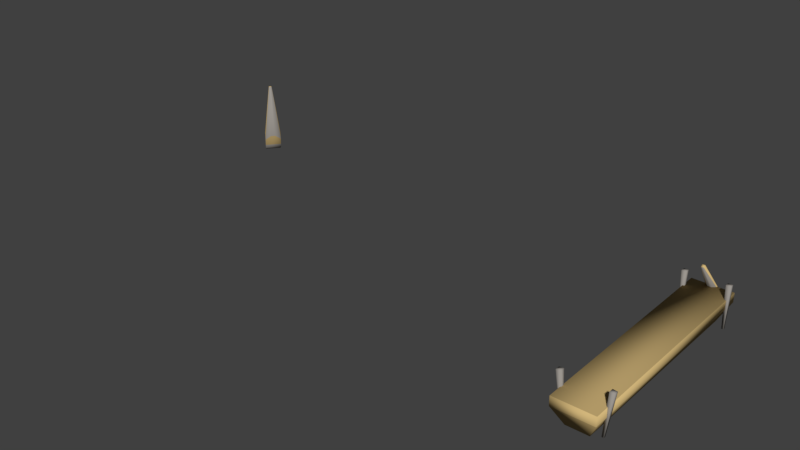 # Source: Farm0_Prop1-Colliders.blend  (saved by Blender 2.77.0; exported with 4.5.12 LTS)
import bpy
from mathutils import Matrix  # noqa: F401  (used for matrix-valued properties, if any)

bpy.ops.wm.read_factory_settings(use_empty=True)
scene = bpy.context.scene
scene.name = 'Scene'

# ---- collections
col_collection_1 = bpy.data.collections.new('Collection 1'); scene.collection.children.link(col_collection_1)

# ---- materials (node trees are filled in below, after node groups)
mat_woodishoccluded_004 = bpy.data.materials.new('woodishoccluded.004')
mat_woodishoccluded_004.alpha_threshold = 0.0
mat_woodishoccluded_004.use_transparent_shadow = False
mat_woodishoccluded_004.diffuse_color = (0.4353, 0.3137, 0.1333, 1.0)
mat_woodishoccluded_004.specular_color = (0.0, 0.0, 0.0)
mat_woodishoccluded_004.roughness = 0.5
mat_woodish_008 = bpy.data.materials.new('woodish.008')
mat_woodish_008.alpha_threshold = 0.0
mat_woodish_008.use_transparent_shadow = False
mat_woodish_008.diffuse_color = (0.651, 0.4706, 0.2, 1.0)
mat_woodish_008.specular_color = (0.0, 0.0, 0.0)
mat_woodish_008.roughness = 0.5
mat_ironish_007 = bpy.data.materials.new('ironish.007')
mat_ironish_007.alpha_threshold = 0.0
mat_ironish_007.use_transparent_shadow = False
mat_ironish_007.diffuse_color = (0.3294, 0.3059, 0.2784, 1.0)
mat_ironish_007.specular_color = (0.0, 0.0, 0.0)
mat_ironish_007.roughness = 0.5
mat_woodish_013 = bpy.data.materials.new('woodish.013')
mat_woodish_013.alpha_threshold = 0.0
mat_woodish_013.use_transparent_shadow = False
mat_woodish_013.diffuse_color = (0.651, 0.4706, 0.2, 1.0)
mat_woodish_013.specular_color = (0.0, 0.0, 0.0)
mat_woodish_013.roughness = 0.5
mat_ironish_010 = bpy.data.materials.new('ironish.010')
mat_ironish_010.alpha_threshold = 0.0
mat_ironish_010.use_transparent_shadow = False
mat_ironish_010.diffuse_color = (0.3294, 0.3059, 0.2784, 1.0)
mat_ironish_010.specular_color = (0.0, 0.0, 0.0)
mat_ironish_010.roughness = 0.5

# ---- material node trees

# ---- world
world_world = bpy.data.worlds.new('World'); scene.world = world_world
world_world.color = (0.05088, 0.05088, 0.05088)
world_world.use_sun_shadow = False
world_world.sun_shadow_jitter_overblur = 0.0
world_world.cycles.sampling_method = 'MANUAL'

# ---- meshes
me_woodishocc_007 = bpy.data.meshes.new('woodishocc.007')
me_woodishocc_007.from_pydata([(3.541, 1.052, -1.774), (3.641, 1.063, -1.774), (3.541, 1.052, -1.674), (3.641, 1.063, -1.674), (3.702, -1.052, -1.834), (3.702, -1.052, -1.614), (3.921, -1.029, -1.614), (3.921, -1.029, -1.834)], [], [(7, 6, 5, 4), (2, 3, 1, 0), (4, 5, 2, 0), (5, 6, 3, 2), (4, 0, 1, 7), (6, 7, 1, 3)])
me_woodishocc_007.polygons.foreach_set('use_smooth', [True] * 6)
me_woodishocc_007.polygons.foreach_set('material_index', [2, 2, 2, 2, 2, 2])
_ca = me_woodishocc_007.color_attributes.new('Col', 'BYTE_COLOR', 'CORNER')
_ca.data.foreach_set('color', [1.0, 1.0, 1.0, 1.0, 1.0, 1.0, 1.0, 1.0, 1.0, 1.0, 1.0, 1.0, 1.0, 1.0, 1.0, 1.0, 1.0, 1.0, 1.0, 1.0, 1.0, 1.0, 1.0, 1.0, 1.0, 1.0, 1.0, 1.0, 1.0, 1.0, 1.0, 1.0, 1.0, 1.0, 1.0, 1.0, 1.0, 1.0, 1.0, 1.0, 1.0, 1.0, 1.0, 1.0, 1.0, 1.0, 1.0, 1.0, 1.0, 1.0, 1.0, 1.0, 1.0, 1.0, 1.0, 1.0, 1.0, 1.0, 1.0, 1.0, 1.0, 1.0, 1.0, 1.0, 1.0, 1.0, 1.0, 1.0, 1.0, 1.0, 1.0, 1.0, 1.0, 1.0, 1.0, 1.0, 1.0, 1.0, 1.0, 1.0, 1.0, 1.0, 1.0, 1.0, 1.0, 1.0, 1.0, 1.0, 1.0, 1.0, 1.0, 1.0, 1.0, 1.0, 1.0, 1.0])
me_woodishocc_007.materials.append(mat_woodishoccluded_004)
me_woodishocc_007.materials.append(mat_woodish_008)
me_woodishocc_007.materials.append(mat_ironish_007)
me_woodishocc_007.materials.append(mat_woodish_013)
me_woodishocc_007.materials.append(mat_ironish_010)
me_woodishocc_007.use_remesh_preserve_volume = False
me_woodishocc_007.use_remesh_preserve_attributes = False
me_woodishocc_007.use_mirror_vertex_groups = False
me_woodishocc_007.update()
me_woodishocc_006 = bpy.data.meshes.new('woodishocc.006')
me_woodishocc_006.from_pydata([(1.844, 1.052, -1.774), (1.745, 1.063, -1.774), (1.844, 1.052, -1.674), (1.745, 1.063, -1.674), (1.684, -1.052, -1.834), (1.684, -1.052, -1.614), (1.465, -1.029, -1.614), (1.465, -1.029, -1.834)], [], [(6, 5, 2, 3), (7, 6, 3, 1), (4, 0, 2, 5), (4, 7, 1, 0), (0, 1, 3, 2), (6, 7, 4, 5)])
me_woodishocc_006.polygons.foreach_set('use_smooth', [True] * 6)
me_woodishocc_006.polygons.foreach_set('material_index', [2, 2, 2, 2, 2, 2])
_ca = me_woodishocc_006.color_attributes.new('Col', 'BYTE_COLOR', 'CORNER')
_ca.data.foreach_set('color', [1.0, 1.0, 1.0, 1.0, 1.0, 1.0, 1.0, 1.0, 1.0, 1.0, 1.0, 1.0, 1.0, 1.0, 1.0, 1.0, 1.0, 1.0, 1.0, 1.0, 1.0, 1.0, 1.0, 1.0, 1.0, 1.0, 1.0, 1.0, 1.0, 1.0, 1.0, 1.0, 1.0, 1.0, 1.0, 1.0, 1.0, 1.0, 1.0, 1.0, 1.0, 1.0, 1.0, 1.0, 1.0, 1.0, 1.0, 1.0, 1.0, 1.0, 1.0, 1.0, 1.0, 1.0, 1.0, 1.0, 1.0, 1.0, 1.0, 1.0, 1.0, 1.0, 1.0, 1.0, 1.0, 1.0, 1.0, 1.0, 1.0, 1.0, 1.0, 1.0, 1.0, 1.0, 1.0, 1.0, 1.0, 1.0, 1.0, 1.0, 1.0, 1.0, 1.0, 1.0, 1.0, 1.0, 1.0, 1.0, 1.0, 1.0, 1.0, 1.0, 1.0, 1.0, 1.0, 1.0])
me_woodishocc_006.materials.append(mat_woodishoccluded_004)
me_woodishocc_006.materials.append(mat_woodish_008)
me_woodishocc_006.materials.append(mat_ironish_007)
me_woodishocc_006.materials.append(mat_woodish_013)
me_woodishocc_006.materials.append(mat_ironish_010)
me_woodishocc_006.use_remesh_preserve_volume = False
me_woodishocc_006.use_remesh_preserve_attributes = False
me_woodishocc_006.use_mirror_vertex_groups = False
me_woodishocc_006.update()
me_woodishocc_005 = bpy.data.meshes.new('woodishocc.005')
me_woodishocc_005.from_pydata([(3.643, 1.063, 7.826), (3.743, 1.063, 7.826), (3.643, 1.063, 7.926), (3.743, 1.063, 7.926), (3.583, -1.047, 7.766), (3.583, -1.047, 7.986), (3.803, -1.047, 7.986), (3.803, -1.047, 7.766)], [], [(5, 2, 0, 4), (1, 7, 4, 0), (6, 3, 2, 5), (6, 7, 1, 3), (3, 1, 0, 2), (7, 6, 5, 4)])
me_woodishocc_005.polygons.foreach_set('use_smooth', [True] * 6)
me_woodishocc_005.polygons.foreach_set('material_index', [2, 2, 2, 2, 2, 2])
_ca = me_woodishocc_005.color_attributes.new('Col', 'BYTE_COLOR', 'CORNER')
_ca.data.foreach_set('color', [1.0, 1.0, 1.0, 1.0, 1.0, 1.0, 1.0, 1.0, 1.0, 1.0, 1.0, 1.0, 1.0, 1.0, 1.0, 1.0, 1.0, 1.0, 1.0, 1.0, 1.0, 1.0, 1.0, 1.0, 1.0, 1.0, 1.0, 1.0, 1.0, 1.0, 1.0, 1.0, 1.0, 1.0, 1.0, 1.0, 1.0, 1.0, 1.0, 1.0, 1.0, 1.0, 1.0, 1.0, 1.0, 1.0, 1.0, 1.0, 1.0, 1.0, 1.0, 1.0, 1.0, 1.0, 1.0, 1.0, 1.0, 1.0, 1.0, 1.0, 1.0, 1.0, 1.0, 1.0, 1.0, 1.0, 1.0, 1.0, 1.0, 1.0, 1.0, 1.0, 1.0, 1.0, 1.0, 1.0, 1.0, 1.0, 1.0, 1.0, 1.0, 1.0, 1.0, 1.0, 1.0, 1.0, 1.0, 1.0, 1.0, 1.0, 1.0, 1.0, 1.0, 1.0, 1.0, 1.0])
me_woodishocc_005.materials.append(mat_woodishoccluded_004)
me_woodishocc_005.materials.append(mat_woodish_008)
me_woodishocc_005.materials.append(mat_ironish_007)
me_woodishocc_005.materials.append(mat_woodish_013)
me_woodishocc_005.materials.append(mat_ironish_010)
me_woodishocc_005.use_remesh_preserve_volume = False
me_woodishocc_005.use_remesh_preserve_attributes = False
me_woodishocc_005.use_mirror_vertex_groups = False
me_woodishocc_005.update()
me_woodishocc_003 = bpy.data.meshes.new('woodishocc.003')
me_woodishocc_003.from_pydata([(1.738, 1.063, 7.826), (1.638, 1.063, 7.826), (1.738, 1.063, 7.926), (1.638, 1.063, 7.926), (1.798, -1.047, 7.766), (1.798, -1.047, 7.986), (1.578, -1.047, 7.986), (1.578, -1.047, 7.766)], [], [(6, 5, 2, 3), (0, 1, 3, 2), (4, 7, 1, 0), (6, 7, 4, 5), (5, 4, 0, 2), (7, 6, 3, 1)])
me_woodishocc_003.polygons.foreach_set('use_smooth', [True] * 6)
me_woodishocc_003.polygons.foreach_set('material_index', [2, 2, 2, 2, 2, 2])
_ca = me_woodishocc_003.color_attributes.new('Col', 'BYTE_COLOR', 'CORNER')
_ca.data.foreach_set('color', [1.0, 1.0, 1.0, 1.0, 1.0, 1.0, 1.0, 1.0, 1.0, 1.0, 1.0, 1.0, 1.0, 1.0, 1.0, 1.0, 1.0, 1.0, 1.0, 1.0, 1.0, 1.0, 1.0, 1.0, 1.0, 1.0, 1.0, 1.0, 1.0, 1.0, 1.0, 1.0, 1.0, 1.0, 1.0, 1.0, 1.0, 1.0, 1.0, 1.0, 1.0, 1.0, 1.0, 1.0, 1.0, 1.0, 1.0, 1.0, 1.0, 1.0, 1.0, 1.0, 1.0, 1.0, 1.0, 1.0, 1.0, 1.0, 1.0, 1.0, 1.0, 1.0, 1.0, 1.0, 1.0, 1.0, 1.0, 1.0, 1.0, 1.0, 1.0, 1.0, 1.0, 1.0, 1.0, 1.0, 1.0, 1.0, 1.0, 1.0, 1.0, 1.0, 1.0, 1.0, 1.0, 1.0, 1.0, 1.0, 1.0, 1.0, 1.0, 1.0, 1.0, 1.0, 1.0, 1.0])
me_woodishocc_003.materials.append(mat_woodishoccluded_004)
me_woodishocc_003.materials.append(mat_woodish_008)
me_woodishocc_003.materials.append(mat_ironish_007)
me_woodishocc_003.materials.append(mat_woodish_013)
me_woodishocc_003.materials.append(mat_ironish_010)
me_woodishocc_003.use_remesh_preserve_volume = False
me_woodishocc_003.use_remesh_preserve_attributes = False
me_woodishocc_003.use_mirror_vertex_groups = False
me_woodishocc_003.update()
me_woodishocc_002 = bpy.data.meshes.new('woodishocc.002')
me_woodishocc_002.from_pydata([(-24.36, -2.862, 9.09), (-24.44, -2.862, 8.987), (-24.25, -2.862, 9.005), (-24.34, -2.862, 8.903), (-24.33, 0.06025, 8.828), (-24.18, 0.06025, 9.012), (-24.09, -0.09385, 9.348), (-24.64, -0.09385, 8.683), (-24.21, 0.8626, 9.442), (-24.76, 0.8626, 8.778), (-24.03, -0.09385, 9.294), (-24.57, -0.09385, 8.629), (-24.0, 0.2675, 9.274), (-24.55, 0.2675, 8.609), (-24.04, 0.6076, 9.301), (-24.14, 0.8626, 9.388), (-24.58, 0.6076, 8.636), (-24.69, 0.8626, 8.724), (-24.78, 0.9583, 8.832), (-24.27, 0.9583, 9.456)], [], [(17, 9, 18), (8, 15, 19), (0, 1, 3, 2), (18, 19, 15, 17), (16, 14, 12, 5, 4, 13), (16, 17, 15, 14), (13, 11, 7, 9, 17, 16), (5, 12, 2), (11, 13, 3), (7, 1, 18, 9), (1, 0, 19, 18), (6, 8, 19, 0), (10, 6, 0, 2), (4, 5, 2, 3), (3, 1, 7, 11), (2, 12, 10), (12, 14, 15, 8, 6, 10), (4, 3, 13)])
me_woodishocc_002.polygons.foreach_set('use_smooth', [True] * 18)
me_woodishocc_002.polygons.foreach_set('material_index', [4, 4, 3, 4, 0, 4, 4, 4, 0, 0, 3, 4, 4, 4, 3, 0, 4, 4])
_ca = me_woodishocc_002.color_attributes.new('Col', 'BYTE_COLOR', 'CORNER')
_ca.data.foreach_set('color', [1.0, 1.0, 1.0, 1.0, 1.0, 1.0, 1.0, 1.0, 1.0, 1.0, 1.0, 1.0, 1.0, 1.0, 1.0, 1.0, 1.0, 1.0, 1.0, 1.0, 1.0, 1.0, 1.0, 1.0, 1.0, 1.0, 1.0, 1.0, 1.0, 1.0, 1.0, 1.0, 1.0, 1.0, 1.0, 1.0, 1.0, 1.0, 1.0, 1.0, 1.0, 1.0, 1.0, 1.0, 1.0, 1.0, 1.0, 1.0, 1.0, 1.0, 1.0, 1.0, 1.0, 1.0, 1.0, 1.0, 1.0, 1.0, 1.0, 1.0, 1.0, 1.0, 1.0, 1.0, 1.0, 1.0, 1.0, 1.0, 1.0, 1.0, 1.0, 1.0, 1.0, 1.0, 1.0, 1.0, 1.0, 1.0, 1.0, 1.0, 1.0, 1.0, 1.0, 1.0, 1.0, 1.0, 1.0, 1.0, 1.0, 1.0, 1.0, 1.0, 1.0, 1.0, 1.0, 1.0, 1.0, 1.0, 1.0, 1.0, 1.0, 1.0, 1.0, 1.0, 1.0, 1.0, 1.0, 1.0, 1.0, 1.0, 1.0, 1.0, 1.0, 1.0, 1.0, 1.0, 1.0, 1.0, 1.0, 1.0, 1.0, 1.0, 1.0, 1.0, 1.0, 1.0, 1.0, 1.0, 1.0, 1.0, 1.0, 1.0, 1.0, 1.0, 1.0, 1.0, 1.0, 1.0, 1.0, 1.0, 1.0, 1.0, 1.0, 1.0, 1.0, 1.0, 1.0, 1.0, 1.0, 1.0, 1.0, 1.0, 1.0, 1.0, 1.0, 1.0, 1.0, 1.0, 1.0, 1.0, 1.0, 1.0, 1.0, 1.0, 1.0, 1.0, 1.0, 1.0, 1.0, 1.0, 1.0, 1.0, 1.0, 1.0, 1.0, 1.0, 1.0, 1.0, 1.0, 1.0, 1.0, 1.0, 1.0, 1.0, 1.0, 1.0, 1.0, 1.0, 1.0, 1.0, 1.0, 1.0, 1.0, 1.0, 1.0, 1.0, 1.0, 1.0, 1.0, 1.0, 1.0, 1.0, 1.0, 1.0, 1.0, 1.0, 1.0, 1.0, 1.0, 1.0, 1.0, 1.0, 1.0, 1.0, 1.0, 1.0, 1.0, 1.0, 1.0, 1.0, 1.0, 1.0, 1.0, 1.0, 1.0, 1.0, 1.0, 1.0, 1.0, 1.0, 1.0, 1.0, 1.0, 1.0, 1.0, 1.0, 1.0, 1.0, 1.0, 1.0, 1.0, 1.0, 1.0, 1.0, 1.0, 1.0, 1.0, 1.0, 1.0, 1.0, 1.0, 1.0, 1.0, 1.0, 1.0, 1.0, 1.0, 1.0, 1.0, 1.0, 1.0, 1.0, 1.0, 1.0, 1.0, 1.0, 1.0, 1.0, 1.0, 1.0, 1.0, 1.0, 1.0, 1.0, 1.0, 1.0, 1.0, 1.0, 1.0, 1.0, 1.0, 1.0, 1.0, 1.0, 1.0, 1.0, 1.0, 1.0])
me_woodishocc_002.materials.append(mat_woodishoccluded_004)
me_woodishocc_002.materials.append(mat_woodish_008)
me_woodishocc_002.materials.append(mat_ironish_007)
me_woodishocc_002.materials.append(mat_woodish_013)
me_woodishocc_002.materials.append(mat_ironish_010)
me_woodishocc_002.use_remesh_preserve_volume = False
me_woodishocc_002.use_remesh_preserve_attributes = False
me_woodishocc_002.use_mirror_vertex_groups = False
me_woodishocc_002.update()
me_woodishocc_001 = bpy.data.meshes.new('woodishocc.001')
me_woodishocc_001.from_pydata([(2.694, -1.796, 7.504), (2.561, -1.798, 7.505), (2.692, -1.716, 7.398), (2.56, -1.717, 7.4), (2.987, 0.3766, 9.211), (2.27, 0.3704, 9.219), (2.986, 0.4024, 9.177), (2.269, 0.3963, 9.185), (2.986, 0.9212, 9.575), (2.987, 0.8953, 9.608), (2.784, 1.017, 9.571), (2.465, 1.015, 9.575), (2.269, 0.915, 9.583), (2.27, 0.8892, 9.616), (2.466, 1.057, 9.677), (2.784, 1.059, 9.674), (2.987, 0.9606, 9.628), (2.269, 0.9545, 9.636), (2.506, 0.6348, 9.136), (2.745, 0.6368, 9.133), (2.748, 0.4914, 9.323)], [], [(20, 13, 1, 0, 4, 9), (16, 10, 15), (16, 8, 10), (11, 17, 14), (12, 17, 11), (3, 2, 0, 1), (20, 9, 14, 13), (19, 8, 6, 2), (17, 13, 14), (10, 11, 14, 15), (12, 11, 18, 7), (9, 15, 14), (0, 2, 6, 4), (9, 16, 15), (18, 3, 7), (18, 11, 10, 19), (5, 13, 17, 12, 7), (13, 5, 1), (3, 1, 5, 7), (6, 8, 16, 9, 4), (3, 18, 19, 2), (8, 19, 10)])
me_woodishocc_001.polygons.foreach_set('use_smooth', [True] * 22)
me_woodishocc_001.polygons.foreach_set('material_index', [4, 4, 4, 4, 4, 3, 0, 4, 4, 4, 4, 4, 3, 4, 0, 4, 4, 4, 3, 4, 4, 4])
_ca = me_woodishocc_001.color_attributes.new('Col', 'BYTE_COLOR', 'CORNER')
_ca.data.foreach_set('color', [1.0, 1.0, 1.0, 1.0, 1.0, 1.0, 1.0, 1.0, 1.0, 1.0, 1.0, 1.0, 1.0, 1.0, 1.0, 1.0, 1.0, 1.0, 1.0, 1.0, 1.0, 1.0, 1.0, 1.0, 1.0, 1.0, 1.0, 1.0, 1.0, 1.0, 1.0, 1.0, 1.0, 1.0, 1.0, 1.0, 1.0, 1.0, 1.0, 1.0, 1.0, 1.0, 1.0, 1.0, 1.0, 1.0, 1.0, 1.0, 1.0, 1.0, 1.0, 1.0, 1.0, 1.0, 1.0, 1.0, 1.0, 1.0, 1.0, 1.0, 1.0, 1.0, 1.0, 1.0, 1.0, 1.0, 1.0, 1.0, 1.0, 1.0, 1.0, 1.0, 1.0, 1.0, 1.0, 1.0, 1.0, 1.0, 1.0, 1.0, 1.0, 1.0, 1.0, 1.0, 1.0, 1.0, 1.0, 1.0, 1.0, 1.0, 1.0, 1.0, 1.0, 1.0, 1.0, 1.0, 1.0, 1.0, 1.0, 1.0, 1.0, 1.0, 1.0, 1.0, 1.0, 1.0, 1.0, 1.0, 1.0, 1.0, 1.0, 1.0, 1.0, 1.0, 1.0, 1.0, 1.0, 1.0, 1.0, 1.0, 1.0, 1.0, 1.0, 1.0, 1.0, 1.0, 1.0, 1.0, 1.0, 1.0, 1.0, 1.0, 1.0, 1.0, 1.0, 1.0, 1.0, 1.0, 1.0, 1.0, 1.0, 1.0, 1.0, 1.0, 1.0, 1.0, 1.0, 1.0, 1.0, 1.0, 1.0, 1.0, 1.0, 1.0, 1.0, 1.0, 1.0, 1.0, 1.0, 1.0, 1.0, 1.0, 1.0, 1.0, 1.0, 1.0, 1.0, 1.0, 1.0, 1.0, 1.0, 1.0, 1.0, 1.0, 1.0, 1.0, 1.0, 1.0, 1.0, 1.0, 1.0, 1.0, 1.0, 1.0, 1.0, 1.0, 1.0, 1.0, 1.0, 1.0, 1.0, 1.0, 1.0, 1.0, 1.0, 1.0, 1.0, 1.0, 1.0, 1.0, 1.0, 1.0, 1.0, 1.0, 1.0, 1.0, 1.0, 1.0, 1.0, 1.0, 1.0, 1.0, 1.0, 1.0, 1.0, 1.0, 1.0, 1.0, 1.0, 1.0, 1.0, 1.0, 1.0, 1.0, 1.0, 1.0, 1.0, 1.0, 1.0, 1.0, 1.0, 1.0, 1.0, 1.0, 1.0, 1.0, 1.0, 1.0, 1.0, 1.0, 1.0, 1.0, 1.0, 1.0, 1.0, 1.0, 1.0, 1.0, 1.0, 1.0, 1.0, 1.0, 1.0, 1.0, 1.0, 1.0, 1.0, 1.0, 1.0, 1.0, 1.0, 1.0, 1.0, 1.0, 1.0, 1.0, 1.0, 1.0, 1.0, 1.0, 1.0, 1.0, 1.0, 1.0, 1.0, 1.0, 1.0, 1.0, 1.0, 1.0, 1.0, 1.0, 1.0, 1.0, 1.0, 1.0, 1.0, 1.0, 1.0, 1.0, 1.0, 1.0, 1.0, 1.0, 1.0, 1.0, 1.0, 1.0, 1.0, 1.0, 1.0, 1.0, 1.0, 1.0, 1.0, 1.0, 1.0, 1.0, 1.0, 1.0, 1.0, 1.0, 1.0, 1.0, 1.0, 1.0, 1.0, 1.0, 1.0, 1.0, 1.0, 1.0, 1.0, 1.0, 1.0, 1.0, 1.0, 1.0])
me_woodishocc_001.materials.append(mat_woodishoccluded_004)
me_woodishocc_001.materials.append(mat_woodish_008)
me_woodishocc_001.materials.append(mat_ironish_007)
me_woodishocc_001.materials.append(mat_woodish_013)
me_woodishocc_001.materials.append(mat_ironish_010)
me_woodishocc_001.use_remesh_preserve_volume = False
me_woodishocc_001.use_remesh_preserve_attributes = False
me_woodishocc_001.use_mirror_vertex_groups = False
me_woodishocc_001.update()
me_woodishocc_000 = bpy.data.meshes.new('woodishocc.000')
me_woodishocc_000.from_pydata([(1.701, 0.1167, -2.527), (1.701, -0.3492, 8.606), (1.701, 0.1167, 8.606), (2.153, 1.005, 8.155), (3.233, 1.005, 8.155), (3.684, 0.1167, 8.606), (3.684, -0.3492, 8.606), (1.701, -0.3492, -2.527), (2.153, 1.005, -2.076), (3.233, 1.005, -2.076), (3.684, -0.3492, -2.527), (3.684, 0.1167, -2.527)], [], [(3, 4, 9, 8), (11, 5, 6, 10), (0, 11, 10, 7), (5, 11, 9, 4), (6, 5, 2, 1), (4, 3, 2, 5), (8, 0, 2, 3), (11, 0, 8, 9), (10, 6, 1, 7), (1, 2, 0, 7)])
me_woodishocc_000.polygons.foreach_set('use_smooth', [True] * 10)
me_woodishocc_000.polygons.foreach_set('material_index', [0, 1, 1, 0, 1, 0, 1, 0, 0, 1])
_ca = me_woodishocc_000.color_attributes.new('Col', 'BYTE_COLOR', 'CORNER')
_ca.data.foreach_set('color', [1.0, 1.0, 1.0, 1.0, 1.0, 1.0, 1.0, 1.0, 1.0, 1.0, 1.0, 1.0, 1.0, 1.0, 1.0, 1.0, 1.0, 1.0, 1.0, 1.0, 1.0, 1.0, 1.0, 1.0, 1.0, 1.0, 1.0, 1.0, 1.0, 1.0, 1.0, 1.0, 1.0, 1.0, 1.0, 1.0, 1.0, 1.0, 1.0, 1.0, 1.0, 1.0, 1.0, 1.0, 1.0, 1.0, 1.0, 1.0, 1.0, 1.0, 1.0, 1.0, 1.0, 1.0, 1.0, 1.0, 1.0, 1.0, 1.0, 1.0, 1.0, 1.0, 1.0, 1.0, 1.0, 1.0, 1.0, 1.0, 1.0, 1.0, 1.0, 1.0, 1.0, 1.0, 1.0, 1.0, 1.0, 1.0, 1.0, 1.0, 1.0, 1.0, 1.0, 1.0, 1.0, 1.0, 1.0, 1.0, 1.0, 1.0, 1.0, 1.0, 1.0, 1.0, 1.0, 1.0, 1.0, 1.0, 1.0, 1.0, 1.0, 1.0, 1.0, 1.0, 1.0, 1.0, 1.0, 1.0, 1.0, 1.0, 1.0, 1.0, 1.0, 1.0, 1.0, 1.0, 1.0, 1.0, 1.0, 1.0, 1.0, 1.0, 1.0, 1.0, 1.0, 1.0, 1.0, 1.0, 1.0, 1.0, 1.0, 1.0, 1.0, 1.0, 1.0, 1.0, 1.0, 1.0, 1.0, 1.0, 1.0, 1.0, 1.0, 1.0, 1.0, 1.0, 1.0, 1.0, 1.0, 1.0, 1.0, 1.0, 1.0, 1.0, 1.0, 1.0, 1.0, 1.0, 1.0, 1.0])
me_woodishocc_000.materials.append(mat_woodishoccluded_004)
me_woodishocc_000.materials.append(mat_woodish_008)
me_woodishocc_000.materials.append(mat_ironish_007)
me_woodishocc_000.materials.append(mat_woodish_013)
me_woodishocc_000.materials.append(mat_ironish_010)
me_woodishocc_000.use_remesh_preserve_volume = False
me_woodishocc_000.use_remesh_preserve_attributes = False
me_woodishocc_000.use_mirror_vertex_groups = False
me_woodishocc_000.update()

# ---- objects
ob_woodishocc_007 = bpy.data.objects.new('woodishocc.007', me_woodishocc_007)
ob_woodishocc_006 = bpy.data.objects.new('woodishocc.006', me_woodishocc_006)
ob_woodishocc_005 = bpy.data.objects.new('woodishocc.005', me_woodishocc_005)
ob_woodishocc_004 = bpy.data.objects.new('woodishocc.004', me_woodishocc_003)
ob_woodishocc_003 = bpy.data.objects.new('woodishocc.003', me_woodishocc_002)
ob_woodishocc_002 = bpy.data.objects.new('woodishocc.002', me_woodishocc_001)
ob_woodishocc_001 = bpy.data.objects.new('woodishocc.001', me_woodishocc_000)

# ---- transforms, parenting, visibility, modifiers, constraints
ob_woodishocc_007.location = (4.534, -0.9141, 0.2772)
ob_woodishocc_007.rotation_euler = (-1.571, -0.0, 0.0)
ob_woodishocc_007.scale = (0.3944, 0.3944, 0.3944)
ob_woodishocc_007.lineart.crease_threshold = 0.0
_m = ob_woodishocc_007.modifiers.new('Triangulate', 'TRIANGULATE')
ob_woodishocc_006.location = (4.534, -0.9141, 0.2772)
ob_woodishocc_006.rotation_euler = (-1.571, -0.0, 0.0)
ob_woodishocc_006.scale = (0.3944, 0.3944, 0.3944)
ob_woodishocc_006.lineart.crease_threshold = 0.0
_m = ob_woodishocc_006.modifiers.new('Triangulate', 'TRIANGULATE')
ob_woodishocc_005.location = (4.534, -0.9141, 0.2772)
ob_woodishocc_005.rotation_euler = (-1.571, -0.0, 0.0)
ob_woodishocc_005.scale = (0.3944, 0.3944, 0.3944)
ob_woodishocc_005.lineart.crease_threshold = 0.0
_m = ob_woodishocc_005.modifiers.new('Triangulate', 'TRIANGULATE')
ob_woodishocc_004.location = (4.534, -0.9141, 0.2772)
ob_woodishocc_004.rotation_euler = (-1.571, -0.0, 0.0)
ob_woodishocc_004.scale = (0.3944, 0.3944, 0.3944)
ob_woodishocc_004.lineart.crease_threshold = 0.0
_m = ob_woodishocc_004.modifiers.new('Triangulate', 'TRIANGULATE')
ob_woodishocc_003.location = (4.534, -0.9141, 0.2772)
ob_woodishocc_003.rotation_euler = (-1.571, -0.0, 0.0)
ob_woodishocc_003.scale = (0.3944, 0.3944, 0.3944)
ob_woodishocc_003.lineart.crease_threshold = 0.0
_m = ob_woodishocc_003.modifiers.new('Triangulate', 'TRIANGULATE')
ob_woodishocc_002.location = (4.534, -0.9141, 0.2772)
ob_woodishocc_002.rotation_euler = (-1.571, -0.0, 0.0)
ob_woodishocc_002.scale = (0.3944, 0.3944, 0.3944)
ob_woodishocc_002.lineart.crease_threshold = 0.0
_m = ob_woodishocc_002.modifiers.new('Triangulate', 'TRIANGULATE')
ob_woodishocc_001.location = (4.534, -0.9141, 0.2772)
ob_woodishocc_001.rotation_euler = (-1.571, -0.0, 0.0)
ob_woodishocc_001.scale = (0.3944, 0.3944, 0.3944)
ob_woodishocc_001.lineart.crease_threshold = 0.0
_m = ob_woodishocc_001.modifiers.new('Triangulate', 'TRIANGULATE')

# ---- collection membership
col_collection_1.objects.link(ob_woodishocc_007)
col_collection_1.objects.link(ob_woodishocc_006)
col_collection_1.objects.link(ob_woodishocc_005)
col_collection_1.objects.link(ob_woodishocc_004)
col_collection_1.objects.link(ob_woodishocc_003)
col_collection_1.objects.link(ob_woodishocc_002)
col_collection_1.objects.link(ob_woodishocc_001)

# ---- scene / render settings (as saved in the file)
scene.frame_start = 1; scene.frame_end = 250; scene.frame_set(2)
scene.render.engine = 'BLENDER_EEVEE_NEXT'
scene.render.resolution_percentage = 50
scene.render.dither_intensity = 0.0
scene.cycles.use_denoising = False
scene.cycles.samples = 128
scene.cycles.sampling_pattern = 'TABULATED_SOBOL'
scene.cycles.light_sampling_threshold = 0.0
scene.cycles.use_adaptive_sampling = False
scene.cycles.use_light_tree = False
scene.cycles.blur_glossy = 0.0
scene.cycles.sample_clamp_indirect = 0.0
scene.view_settings.view_transform = 'Standard'
bpy.context.view_layer.update()

# ---- added for rendering (the .blend has no active camera and no usable light): camera, sun
cam_auto = bpy.data.cameras.new('AutoCamera')
cam_auto.lens = 50.0
cam_auto.sensor_width = 36.0
cam_auto.clip_end = 1000.0
ob_auto_camera = bpy.data.objects.new('AutoCamera', cam_auto)
scene.collection.objects.link(ob_auto_camera)
ob_auto_camera.location = (11.8903, -13.2674, 9.80735)
ob_auto_camera.rotation_euler = (1.09748, -7.21219e-08, 0.694738)
scene.camera = ob_auto_camera
light_auto_sun = bpy.data.lights.new('AutoSun', 'SUN')
light_auto_sun.energy = 3.0
light_auto_sun.angle = 0.0523599
ob_auto_sun = bpy.data.objects.new('AutoSun', light_auto_sun)
scene.collection.objects.link(ob_auto_sun)
ob_auto_sun.rotation_euler = (0.872665, 0.174533, 0.523599)
bpy.context.view_layer.update()
